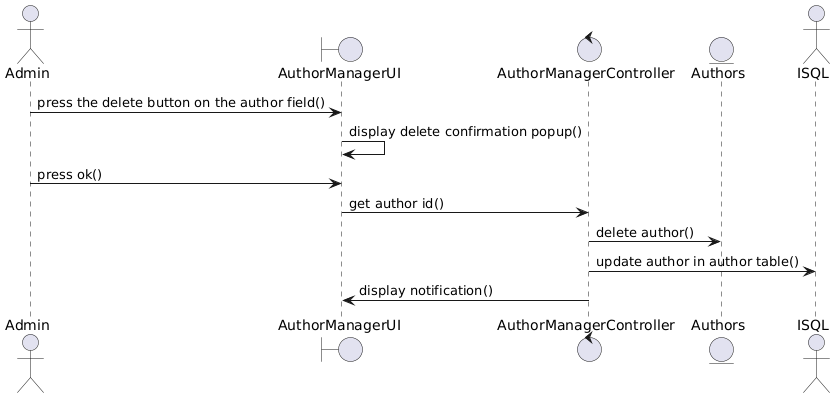

The diagram above was rendered by PlantUML. Its source (embedded in the PNG):
@startuml
actor Admin
boundary AuthorManagerUI
control AuthorManagerController
entity Authors as Author 
actor ISQL

Admin -> AuthorManagerUI : press the delete button on the author field()
AuthorManagerUI -> AuthorManagerUI : display delete confirmation popup()
Admin -> AuthorManagerUI : press ok()
AuthorManagerUI -> AuthorManagerController : get author id()

AuthorManagerController -> Author : delete author()
AuthorManagerController-> ISQL: update author in author table()
AuthorManagerController -> AuthorManagerUI : display notification()
@enduml